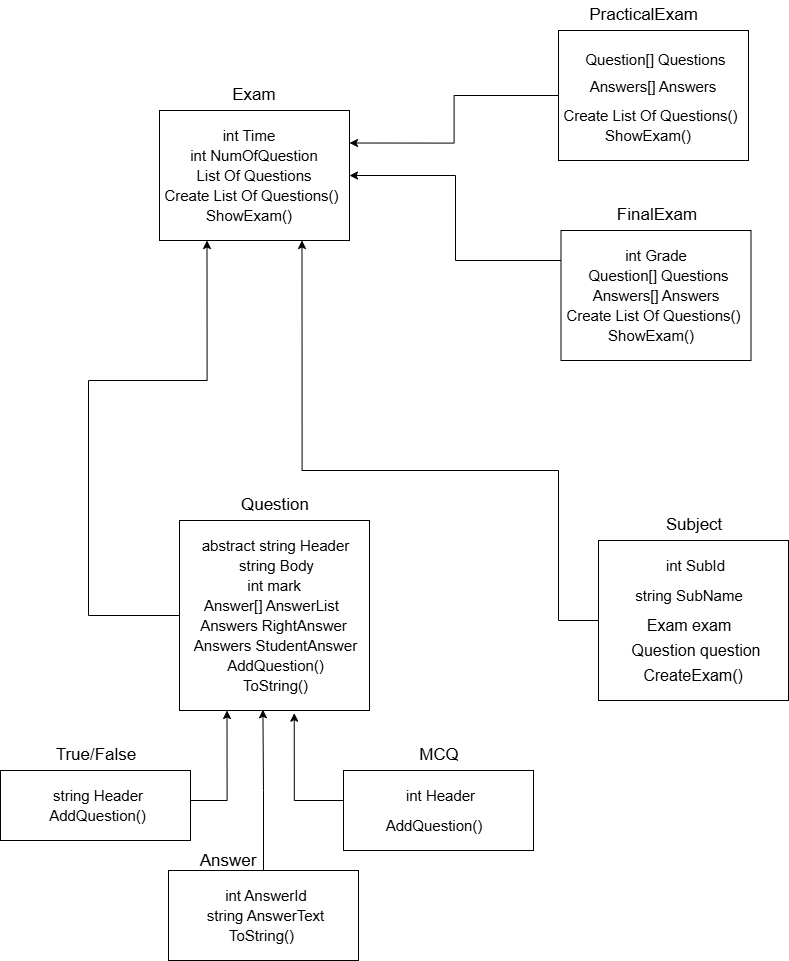

The diagram above was exported from draw.io. Its source (the exported page's mxGraphModel, read from the mxfile embedded in the PNG):
<mxGraphModel dx="2950" dy="1060" grid="1" gridSize="10" guides="1" tooltips="1" connect="1" arrows="1" fold="1" page="1" pageScale="1" pageWidth="850" pageHeight="1100" math="0" shadow="0">
  <root>
    <mxCell id="0" />
    <mxCell id="1" parent="0" />
    <mxCell id="xolMe36i199lR463K3i4-1" value="" style="rounded=0;whiteSpace=wrap;html=1;" parent="1" vertex="1">
      <mxGeometry x="-659" y="130" width="190" height="130" as="geometry" />
    </mxCell>
    <mxCell id="xolMe36i199lR463K3i4-3" value="&lt;font style=&quot;font-size: 17px;&quot;&gt;Exam&lt;/font&gt;" style="text;html=1;align=center;verticalAlign=middle;whiteSpace=wrap;rounded=0;" parent="1" vertex="1">
      <mxGeometry x="-589" y="100" width="50" height="30" as="geometry" />
    </mxCell>
    <mxCell id="xolMe36i199lR463K3i4-4" value="&lt;font style=&quot;font-size: 15px;&quot;&gt;int Time&lt;/font&gt;" style="text;html=1;align=center;verticalAlign=middle;whiteSpace=wrap;rounded=0;" parent="1" vertex="1">
      <mxGeometry x="-599" y="140" width="60" height="30" as="geometry" />
    </mxCell>
    <mxCell id="xolMe36i199lR463K3i4-5" value="&lt;font style=&quot;font-size: 15px;&quot;&gt;int NumOfQuestion&lt;/font&gt;" style="text;html=1;align=center;verticalAlign=middle;whiteSpace=wrap;rounded=0;" parent="1" vertex="1">
      <mxGeometry x="-634" y="160" width="140" height="30" as="geometry" />
    </mxCell>
    <mxCell id="de15h8jSWbwiBCYLMOsZ-1" value="&lt;font style=&quot;font-size: 15px;&quot;&gt;List Of Questions&lt;/font&gt;" style="text;html=1;align=center;verticalAlign=middle;whiteSpace=wrap;rounded=0;" parent="1" vertex="1">
      <mxGeometry x="-634" y="180" width="140" height="30" as="geometry" />
    </mxCell>
    <mxCell id="de15h8jSWbwiBCYLMOsZ-2" value="&lt;font style=&quot;font-size: 15px;&quot;&gt;Create List Of Questions()&lt;/font&gt;" style="text;html=1;align=center;verticalAlign=middle;whiteSpace=wrap;rounded=0;" parent="1" vertex="1">
      <mxGeometry x="-659" y="200" width="185" height="30" as="geometry" />
    </mxCell>
    <mxCell id="de15h8jSWbwiBCYLMOsZ-3" value="&lt;font style=&quot;font-size: 15px;&quot;&gt;ShowExam()&lt;/font&gt;" style="text;html=1;align=center;verticalAlign=middle;whiteSpace=wrap;rounded=0;" parent="1" vertex="1">
      <mxGeometry x="-639" y="220" width="140" height="30" as="geometry" />
    </mxCell>
    <mxCell id="SXexI5040U1x00djZZp4-5" style="edgeStyle=orthogonalEdgeStyle;rounded=0;orthogonalLoop=1;jettySize=auto;html=1;entryX=1;entryY=0.5;entryDx=0;entryDy=0;" edge="1" parent="1" source="de15h8jSWbwiBCYLMOsZ-4" target="xolMe36i199lR463K3i4-1">
      <mxGeometry relative="1" as="geometry">
        <Array as="points">
          <mxPoint x="-363" y="280" />
          <mxPoint x="-363" y="195" />
        </Array>
      </mxGeometry>
    </mxCell>
    <mxCell id="de15h8jSWbwiBCYLMOsZ-4" value="" style="rounded=0;whiteSpace=wrap;html=1;" parent="1" vertex="1">
      <mxGeometry x="-257.5" y="250" width="190" height="130" as="geometry" />
    </mxCell>
    <mxCell id="de15h8jSWbwiBCYLMOsZ-5" value="&lt;font style=&quot;font-size: 17px;&quot;&gt;FinalExam&lt;/font&gt;" style="text;html=1;align=center;verticalAlign=middle;whiteSpace=wrap;rounded=0;" parent="1" vertex="1">
      <mxGeometry x="-206.5" y="220" width="90" height="30" as="geometry" />
    </mxCell>
    <mxCell id="de15h8jSWbwiBCYLMOsZ-6" value="&lt;font style=&quot;font-size: 15px;&quot;&gt;int Grade&lt;/font&gt;" style="text;html=1;align=center;verticalAlign=middle;whiteSpace=wrap;rounded=0;" parent="1" vertex="1">
      <mxGeometry x="-197.5" y="260" width="70" height="30" as="geometry" />
    </mxCell>
    <mxCell id="de15h8jSWbwiBCYLMOsZ-7" value="&lt;font style=&quot;font-size: 15px;&quot;&gt;Question[] Questions&lt;/font&gt;" style="text;html=1;align=center;verticalAlign=middle;whiteSpace=wrap;rounded=0;" parent="1" vertex="1">
      <mxGeometry x="-232.5" y="280" width="145" height="30" as="geometry" />
    </mxCell>
    <mxCell id="de15h8jSWbwiBCYLMOsZ-8" value="&lt;font style=&quot;font-size: 15px;&quot;&gt;Answers[] Answers&lt;/font&gt;" style="text;html=1;align=center;verticalAlign=middle;whiteSpace=wrap;rounded=0;" parent="1" vertex="1">
      <mxGeometry x="-232.5" y="300" width="140" height="30" as="geometry" />
    </mxCell>
    <mxCell id="de15h8jSWbwiBCYLMOsZ-9" value="&lt;font style=&quot;font-size: 15px;&quot;&gt;Create List Of Questions()&lt;/font&gt;" style="text;html=1;align=center;verticalAlign=middle;whiteSpace=wrap;rounded=0;" parent="1" vertex="1">
      <mxGeometry x="-257.5" y="320" width="185" height="30" as="geometry" />
    </mxCell>
    <mxCell id="de15h8jSWbwiBCYLMOsZ-10" value="&lt;font style=&quot;font-size: 15px;&quot;&gt;ShowExam()&lt;/font&gt;" style="text;html=1;align=center;verticalAlign=middle;whiteSpace=wrap;rounded=0;" parent="1" vertex="1">
      <mxGeometry x="-237.5" y="340" width="140" height="30" as="geometry" />
    </mxCell>
    <mxCell id="SXexI5040U1x00djZZp4-4" style="edgeStyle=orthogonalEdgeStyle;rounded=0;orthogonalLoop=1;jettySize=auto;html=1;entryX=1;entryY=0.25;entryDx=0;entryDy=0;" edge="1" parent="1" source="de15h8jSWbwiBCYLMOsZ-11" target="xolMe36i199lR463K3i4-1">
      <mxGeometry relative="1" as="geometry" />
    </mxCell>
    <mxCell id="de15h8jSWbwiBCYLMOsZ-11" value="" style="rounded=0;whiteSpace=wrap;html=1;" parent="1" vertex="1">
      <mxGeometry x="-260" y="50" width="190" height="130" as="geometry" />
    </mxCell>
    <mxCell id="de15h8jSWbwiBCYLMOsZ-12" value="&lt;font style=&quot;font-size: 17px;&quot;&gt;PracticalExam&lt;/font&gt;" style="text;html=1;align=center;verticalAlign=middle;whiteSpace=wrap;rounded=0;" parent="1" vertex="1">
      <mxGeometry x="-230" y="20" width="111" height="30" as="geometry" />
    </mxCell>
    <mxCell id="de15h8jSWbwiBCYLMOsZ-14" value="&lt;font style=&quot;font-size: 15px;&quot;&gt;Question[] Questions&lt;/font&gt;" style="text;html=1;align=center;verticalAlign=middle;whiteSpace=wrap;rounded=0;" parent="1" vertex="1">
      <mxGeometry x="-235" y="66" width="145" height="25" as="geometry" />
    </mxCell>
    <mxCell id="de15h8jSWbwiBCYLMOsZ-15" value="&lt;font style=&quot;font-size: 15px;&quot;&gt;Answers[] Answers&lt;/font&gt;" style="text;html=1;align=center;verticalAlign=middle;whiteSpace=wrap;rounded=0;" parent="1" vertex="1">
      <mxGeometry x="-235" y="91" width="140" height="30" as="geometry" />
    </mxCell>
    <mxCell id="de15h8jSWbwiBCYLMOsZ-16" value="&lt;font style=&quot;font-size: 15px;&quot;&gt;Create List Of Questions()&lt;/font&gt;" style="text;html=1;align=center;verticalAlign=middle;whiteSpace=wrap;rounded=0;" parent="1" vertex="1">
      <mxGeometry x="-260" y="120" width="185" height="30" as="geometry" />
    </mxCell>
    <mxCell id="de15h8jSWbwiBCYLMOsZ-17" value="&lt;font style=&quot;font-size: 15px;&quot;&gt;ShowExam()&lt;/font&gt;" style="text;html=1;align=center;verticalAlign=middle;whiteSpace=wrap;rounded=0;" parent="1" vertex="1">
      <mxGeometry x="-240" y="140" width="140" height="30" as="geometry" />
    </mxCell>
    <mxCell id="SXexI5040U1x00djZZp4-8" style="edgeStyle=orthogonalEdgeStyle;rounded=0;orthogonalLoop=1;jettySize=auto;html=1;entryX=0.25;entryY=1;entryDx=0;entryDy=0;" edge="1" parent="1" source="de15h8jSWbwiBCYLMOsZ-21" target="xolMe36i199lR463K3i4-1">
      <mxGeometry relative="1" as="geometry">
        <Array as="points">
          <mxPoint x="-730" y="635" />
          <mxPoint x="-730" y="400" />
          <mxPoint x="-611" y="400" />
        </Array>
      </mxGeometry>
    </mxCell>
    <mxCell id="de15h8jSWbwiBCYLMOsZ-21" value="" style="rounded=0;whiteSpace=wrap;html=1;" parent="1" vertex="1">
      <mxGeometry x="-639" y="540" width="190" height="190" as="geometry" />
    </mxCell>
    <mxCell id="de15h8jSWbwiBCYLMOsZ-22" value="&lt;span style=&quot;font-size: 17px;&quot;&gt;Question&lt;/span&gt;" style="text;html=1;align=center;verticalAlign=middle;whiteSpace=wrap;rounded=0;" parent="1" vertex="1">
      <mxGeometry x="-588" y="510" width="90" height="30" as="geometry" />
    </mxCell>
    <mxCell id="de15h8jSWbwiBCYLMOsZ-23" value="&lt;font style=&quot;font-size: 15px;&quot;&gt;abstract string Header&lt;/font&gt;" style="text;html=1;align=center;verticalAlign=middle;whiteSpace=wrap;rounded=0;" parent="1" vertex="1">
      <mxGeometry x="-623" y="550" width="161" height="30" as="geometry" />
    </mxCell>
    <mxCell id="de15h8jSWbwiBCYLMOsZ-24" value="&lt;span style=&quot;font-size: 15px;&quot;&gt;string Body&lt;/span&gt;" style="text;html=1;align=center;verticalAlign=middle;whiteSpace=wrap;rounded=0;" parent="1" vertex="1">
      <mxGeometry x="-614" y="570" width="145" height="30" as="geometry" />
    </mxCell>
    <mxCell id="de15h8jSWbwiBCYLMOsZ-25" value="&lt;font style=&quot;font-size: 15px;&quot;&gt;int mark&lt;/font&gt;" style="text;html=1;align=center;verticalAlign=middle;whiteSpace=wrap;rounded=0;" parent="1" vertex="1">
      <mxGeometry x="-614" y="590" width="140" height="30" as="geometry" />
    </mxCell>
    <mxCell id="de15h8jSWbwiBCYLMOsZ-26" value="&lt;font style=&quot;font-size: 15px;&quot;&gt;Answer[] AnswerList&lt;/font&gt;" style="text;html=1;align=center;verticalAlign=middle;whiteSpace=wrap;rounded=0;" parent="1" vertex="1">
      <mxGeometry x="-639" y="610" width="185" height="30" as="geometry" />
    </mxCell>
    <mxCell id="de15h8jSWbwiBCYLMOsZ-27" value="&lt;font style=&quot;font-size: 15px;&quot;&gt;Answers RightAnswer&lt;/font&gt;" style="text;html=1;align=center;verticalAlign=middle;whiteSpace=wrap;rounded=0;" parent="1" vertex="1">
      <mxGeometry x="-619" y="630" width="149" height="30" as="geometry" />
    </mxCell>
    <mxCell id="de15h8jSWbwiBCYLMOsZ-29" value="&lt;font style=&quot;font-size: 15px;&quot;&gt;Answers StudentAnswer&lt;/font&gt;" style="text;html=1;align=center;verticalAlign=middle;whiteSpace=wrap;rounded=0;" parent="1" vertex="1">
      <mxGeometry x="-628" y="650" width="171" height="30" as="geometry" />
    </mxCell>
    <mxCell id="de15h8jSWbwiBCYLMOsZ-30" value="&lt;font style=&quot;font-size: 15px;&quot;&gt;AddQuestion()&lt;/font&gt;" style="text;html=1;align=center;verticalAlign=middle;whiteSpace=wrap;rounded=0;" parent="1" vertex="1">
      <mxGeometry x="-628" y="670" width="171" height="30" as="geometry" />
    </mxCell>
    <mxCell id="de15h8jSWbwiBCYLMOsZ-32" value="&lt;font style=&quot;font-size: 15px;&quot;&gt;ToString()&lt;/font&gt;" style="text;html=1;align=center;verticalAlign=middle;whiteSpace=wrap;rounded=0;" parent="1" vertex="1">
      <mxGeometry x="-628.5" y="690" width="171" height="30" as="geometry" />
    </mxCell>
    <mxCell id="SXexI5040U1x00djZZp4-9" style="edgeStyle=orthogonalEdgeStyle;rounded=0;orthogonalLoop=1;jettySize=auto;html=1;entryX=0.25;entryY=1;entryDx=0;entryDy=0;" edge="1" parent="1" source="de15h8jSWbwiBCYLMOsZ-33" target="de15h8jSWbwiBCYLMOsZ-21">
      <mxGeometry relative="1" as="geometry">
        <Array as="points">
          <mxPoint x="-591" y="820" />
        </Array>
      </mxGeometry>
    </mxCell>
    <mxCell id="de15h8jSWbwiBCYLMOsZ-33" value="" style="rounded=0;whiteSpace=wrap;html=1;" parent="1" vertex="1">
      <mxGeometry x="-818" y="790" width="190" height="70" as="geometry" />
    </mxCell>
    <mxCell id="de15h8jSWbwiBCYLMOsZ-34" value="&lt;font style=&quot;font-size: 17px;&quot;&gt;True/False&lt;/font&gt;" style="text;html=1;align=center;verticalAlign=middle;whiteSpace=wrap;rounded=0;" parent="1" vertex="1">
      <mxGeometry x="-767" y="760" width="90" height="30" as="geometry" />
    </mxCell>
    <mxCell id="de15h8jSWbwiBCYLMOsZ-35" value="&lt;font style=&quot;font-size: 15px;&quot;&gt;string Header&lt;/font&gt;" style="text;html=1;align=center;verticalAlign=middle;whiteSpace=wrap;rounded=0;" parent="1" vertex="1">
      <mxGeometry x="-769" y="800" width="98" height="30" as="geometry" />
    </mxCell>
    <mxCell id="de15h8jSWbwiBCYLMOsZ-36" value="&lt;font style=&quot;font-size: 15px;&quot;&gt;AddQuestion()&lt;/font&gt;" style="text;html=1;align=center;verticalAlign=middle;whiteSpace=wrap;rounded=0;" parent="1" vertex="1">
      <mxGeometry x="-793" y="820" width="145" height="30" as="geometry" />
    </mxCell>
    <mxCell id="de15h8jSWbwiBCYLMOsZ-54" value="" style="rounded=0;whiteSpace=wrap;html=1;" parent="1" vertex="1">
      <mxGeometry x="-475" y="790" width="190" height="80" as="geometry" />
    </mxCell>
    <mxCell id="de15h8jSWbwiBCYLMOsZ-55" value="&lt;font style=&quot;font-size: 17px;&quot;&gt;MCQ&lt;/font&gt;" style="text;html=1;align=center;verticalAlign=middle;whiteSpace=wrap;rounded=0;" parent="1" vertex="1">
      <mxGeometry x="-424" y="760" width="90" height="30" as="geometry" />
    </mxCell>
    <mxCell id="de15h8jSWbwiBCYLMOsZ-56" value="&lt;span style=&quot;font-size: 15px;&quot;&gt;int Header&lt;/span&gt;" style="text;html=1;align=center;verticalAlign=middle;whiteSpace=wrap;rounded=0;" parent="1" vertex="1">
      <mxGeometry x="-415" y="800" width="75" height="30" as="geometry" />
    </mxCell>
    <mxCell id="de15h8jSWbwiBCYLMOsZ-60" value="&lt;font style=&quot;font-size: 15px;&quot;&gt;AddQuestion()&lt;/font&gt;" style="text;html=1;align=center;verticalAlign=middle;whiteSpace=wrap;rounded=0;" parent="1" vertex="1">
      <mxGeometry x="-454" y="830" width="140" height="30" as="geometry" />
    </mxCell>
    <mxCell id="jjq5Vcq-YrbOymEwMdME-1" value="" style="rounded=0;whiteSpace=wrap;html=1;" parent="1" vertex="1">
      <mxGeometry x="-650" y="890" width="190" height="90" as="geometry" />
    </mxCell>
    <mxCell id="jjq5Vcq-YrbOymEwMdME-2" value="&lt;font style=&quot;font-size: 17px;&quot;&gt;Answer&lt;/font&gt;" style="text;html=1;align=center;verticalAlign=middle;whiteSpace=wrap;rounded=0;" parent="1" vertex="1">
      <mxGeometry x="-635" y="866" width="90" height="30" as="geometry" />
    </mxCell>
    <mxCell id="jjq5Vcq-YrbOymEwMdME-3" value="&lt;font style=&quot;font-size: 15px;&quot;&gt;int AnswerId&lt;/font&gt;" style="text;html=1;align=center;verticalAlign=middle;whiteSpace=wrap;rounded=0;" parent="1" vertex="1">
      <mxGeometry x="-601" y="900" width="98" height="30" as="geometry" />
    </mxCell>
    <mxCell id="jjq5Vcq-YrbOymEwMdME-4" value="&lt;font style=&quot;font-size: 15px;&quot;&gt;string AnswerText&lt;/font&gt;" style="text;html=1;align=center;verticalAlign=middle;whiteSpace=wrap;rounded=0;" parent="1" vertex="1">
      <mxGeometry x="-625" y="920" width="145" height="30" as="geometry" />
    </mxCell>
    <mxCell id="jjq5Vcq-YrbOymEwMdME-6" value="&lt;span style=&quot;color: rgb(0, 0, 0); font-family: Helvetica; font-size: 15px; font-style: normal; font-variant-ligatures: normal; font-variant-caps: normal; font-weight: 400; letter-spacing: normal; orphans: 2; text-align: center; text-indent: 0px; text-transform: none; widows: 2; word-spacing: 0px; -webkit-text-stroke-width: 0px; white-space: normal; background-color: rgb(251, 251, 251); text-decoration-thickness: initial; text-decoration-style: initial; text-decoration-color: initial; display: inline !important; float: none;&quot;&gt;ToString()&lt;/span&gt;" style="text;whiteSpace=wrap;html=1;" parent="1" vertex="1">
      <mxGeometry x="-591.5" y="940" width="100" height="40" as="geometry" />
    </mxCell>
    <mxCell id="SXexI5040U1x00djZZp4-6" style="edgeStyle=orthogonalEdgeStyle;rounded=0;orthogonalLoop=1;jettySize=auto;html=1;entryX=0.75;entryY=1;entryDx=0;entryDy=0;" edge="1" parent="1" source="jjq5Vcq-YrbOymEwMdME-7" target="xolMe36i199lR463K3i4-1">
      <mxGeometry relative="1" as="geometry">
        <Array as="points">
          <mxPoint x="-260" y="640" />
          <mxPoint x="-260" y="490" />
          <mxPoint x="-517" y="490" />
        </Array>
      </mxGeometry>
    </mxCell>
    <mxCell id="jjq5Vcq-YrbOymEwMdME-7" value="" style="rounded=0;whiteSpace=wrap;html=1;" parent="1" vertex="1">
      <mxGeometry x="-220" y="560" width="190" height="160" as="geometry" />
    </mxCell>
    <mxCell id="jjq5Vcq-YrbOymEwMdME-8" value="&lt;font style=&quot;font-size: 17px;&quot;&gt;Subject&lt;/font&gt;" style="text;html=1;align=center;verticalAlign=middle;whiteSpace=wrap;rounded=0;" parent="1" vertex="1">
      <mxGeometry x="-169" y="530" width="90" height="30" as="geometry" />
    </mxCell>
    <mxCell id="jjq5Vcq-YrbOymEwMdME-9" value="&lt;span style=&quot;font-size: 15px;&quot;&gt;int SubId&lt;/span&gt;" style="text;html=1;align=center;verticalAlign=middle;whiteSpace=wrap;rounded=0;" parent="1" vertex="1">
      <mxGeometry x="-160" y="570" width="75" height="30" as="geometry" />
    </mxCell>
    <mxCell id="jjq5Vcq-YrbOymEwMdME-10" value="&lt;span style=&quot;font-size: 15px;&quot;&gt;string SubName&lt;/span&gt;" style="text;html=1;align=center;verticalAlign=middle;whiteSpace=wrap;rounded=0;" parent="1" vertex="1">
      <mxGeometry x="-199" y="600" width="140" height="30" as="geometry" />
    </mxCell>
    <mxCell id="jjq5Vcq-YrbOymEwMdME-11" value="Exam exam" style="text;html=1;align=center;verticalAlign=middle;whiteSpace=wrap;rounded=0;fontSize=16;" parent="1" vertex="1">
      <mxGeometry x="-174" y="630" width="90" height="30" as="geometry" />
    </mxCell>
    <mxCell id="jjq5Vcq-YrbOymEwMdME-12" value="Question question" style="text;html=1;align=center;verticalAlign=middle;whiteSpace=wrap;rounded=0;fontSize=16;" parent="1" vertex="1">
      <mxGeometry x="-192.5" y="655" width="140" height="30" as="geometry" />
    </mxCell>
    <mxCell id="jjq5Vcq-YrbOymEwMdME-13" value="CreateExam()" style="text;html=1;align=center;verticalAlign=middle;whiteSpace=wrap;rounded=0;fontSize=16;" parent="1" vertex="1">
      <mxGeometry x="-155" y="680" width="60" height="30" as="geometry" />
    </mxCell>
    <mxCell id="SXexI5040U1x00djZZp4-10" style="edgeStyle=orthogonalEdgeStyle;rounded=0;orthogonalLoop=1;jettySize=auto;html=1;entryX=0.604;entryY=1.014;entryDx=0;entryDy=0;entryPerimeter=0;" edge="1" parent="1" source="de15h8jSWbwiBCYLMOsZ-54" target="de15h8jSWbwiBCYLMOsZ-21">
      <mxGeometry relative="1" as="geometry">
        <Array as="points">
          <mxPoint x="-524" y="820" />
        </Array>
      </mxGeometry>
    </mxCell>
    <mxCell id="SXexI5040U1x00djZZp4-11" style="edgeStyle=orthogonalEdgeStyle;rounded=0;orthogonalLoop=1;jettySize=auto;html=1;entryX=0.439;entryY=0.996;entryDx=0;entryDy=0;entryPerimeter=0;" edge="1" parent="1" source="jjq5Vcq-YrbOymEwMdME-1" target="de15h8jSWbwiBCYLMOsZ-21">
      <mxGeometry relative="1" as="geometry" />
    </mxCell>
  </root>
</mxGraphModel>